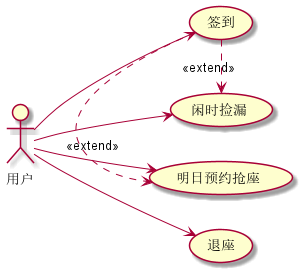

The diagram above was rendered by PlantUML. Its source (embedded in the PNG):
@startuml
left to right direction
:用户: as user

(明日预约抢座) as tomorrow
(签到) as sign
(闲时捡漏) as spare
(退座) as withdraw


user --> spare
user --> tomorrow
user --> sign
user --> withdraw

sign .> spare : <<extend>>
sign .> tomorrow: <<extend>>
@enduml